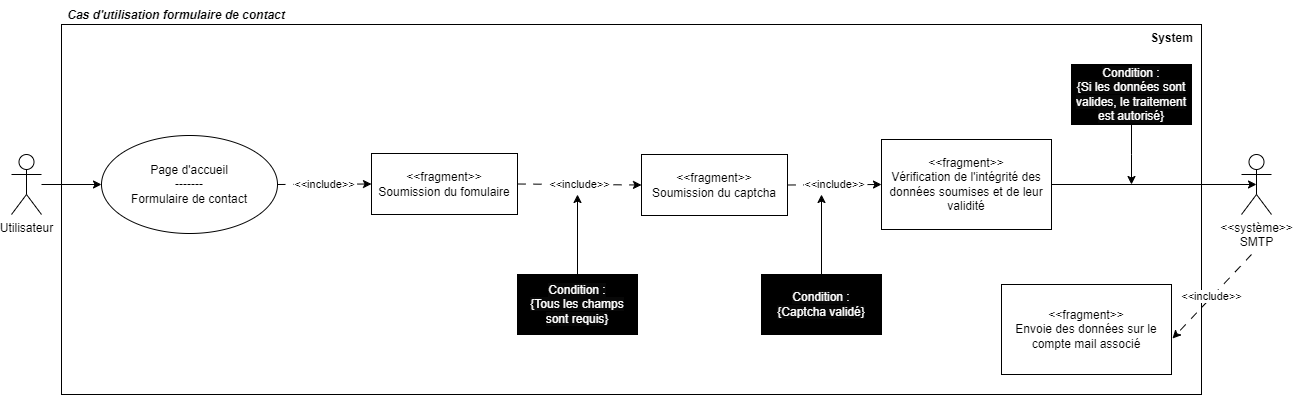

The diagram above was exported from draw.io. Its source (the exported page's mxGraphModel, read from the mxfile embedded in the PNG):
<mxGraphModel dx="1434" dy="699" grid="1" gridSize="10" guides="1" tooltips="1" connect="1" arrows="1" fold="1" page="1" pageScale="1" pageWidth="827" pageHeight="1169" math="0" shadow="0">
  <root>
    <mxCell id="0" />
    <mxCell id="1" parent="0" />
    <mxCell id="X7vGXCj56W46K735I0JZ-1" value="" style="rounded=0;whiteSpace=wrap;html=1;" parent="1" vertex="1">
      <mxGeometry x="190" y="370" width="1140" height="370" as="geometry" />
    </mxCell>
    <mxCell id="X7vGXCj56W46K735I0JZ-2" style="edgeStyle=orthogonalEdgeStyle;rounded=0;orthogonalLoop=1;jettySize=auto;html=1;entryX=0;entryY=0.5;entryDx=0;entryDy=0;" parent="1" source="X7vGXCj56W46K735I0JZ-3" target="X7vGXCj56W46K735I0JZ-5" edge="1">
      <mxGeometry relative="1" as="geometry" />
    </mxCell>
    <mxCell id="X7vGXCj56W46K735I0JZ-3" value="Utilisateur" style="shape=umlActor;verticalLabelPosition=bottom;verticalAlign=top;html=1;outlineConnect=0;" parent="1" vertex="1">
      <mxGeometry x="140" y="500" width="30" height="60" as="geometry" />
    </mxCell>
    <mxCell id="X7vGXCj56W46K735I0JZ-4" value="&lt;b&gt;&lt;i&gt;Cas d'utilisation formulaire de contact&lt;/i&gt;&lt;/b&gt;" style="text;html=1;strokeColor=none;fillColor=none;align=center;verticalAlign=middle;whiteSpace=wrap;rounded=0;" parent="1" vertex="1">
      <mxGeometry x="180" y="346" width="250" height="30" as="geometry" />
    </mxCell>
    <mxCell id="X7vGXCj56W46K735I0JZ-5" value="Page d'accueil&lt;br&gt;-------&lt;br&gt;Formulaire de contact" style="ellipse;whiteSpace=wrap;html=1;" parent="1" vertex="1">
      <mxGeometry x="230" y="481" width="176" height="98" as="geometry" />
    </mxCell>
    <mxCell id="X7vGXCj56W46K735I0JZ-6" value="&lt;b&gt;System&lt;/b&gt;" style="text;html=1;strokeColor=none;fillColor=none;align=center;verticalAlign=middle;whiteSpace=wrap;rounded=0;" parent="1" vertex="1">
      <mxGeometry x="1241" y="369" width="119" height="30" as="geometry" />
    </mxCell>
    <mxCell id="X7vGXCj56W46K735I0JZ-16" value="&amp;lt;&amp;lt;fragment&amp;gt;&amp;gt;&lt;br&gt;Soumission du fomulaire" style="rounded=0;whiteSpace=wrap;html=1;" parent="1" vertex="1">
      <mxGeometry x="500" y="499" width="146" height="61" as="geometry" />
    </mxCell>
    <mxCell id="X7vGXCj56W46K735I0JZ-20" value="&amp;lt;&amp;lt;système&amp;gt;&amp;gt;&lt;br&gt;SMTP" style="shape=umlActor;verticalLabelPosition=bottom;verticalAlign=top;html=1;outlineConnect=0;" parent="1" vertex="1">
      <mxGeometry x="1370" y="500" width="30" height="60" as="geometry" />
    </mxCell>
    <mxCell id="X7vGXCj56W46K735I0JZ-21" value="&amp;lt;&amp;lt;fragment&amp;gt;&amp;gt;&lt;br&gt;Soumission du captcha" style="rounded=0;whiteSpace=wrap;html=1;" parent="1" vertex="1">
      <mxGeometry x="770" y="500" width="146" height="61" as="geometry" />
    </mxCell>
    <mxCell id="X7vGXCj56W46K735I0JZ-23" value="&amp;lt;&amp;lt;include&amp;gt;&amp;gt;" style="endArrow=classic;html=1;rounded=0;exitX=1;exitY=0.5;exitDx=0;exitDy=0;strokeColor=default;dashed=1;dashPattern=8 8;entryX=0;entryY=0.5;entryDx=0;entryDy=0;" parent="1" source="X7vGXCj56W46K735I0JZ-16" target="X7vGXCj56W46K735I0JZ-21" edge="1">
      <mxGeometry width="50" height="50" relative="1" as="geometry">
        <mxPoint x="416" y="540" as="sourcePoint" />
        <mxPoint x="530" y="541" as="targetPoint" />
        <mxPoint as="offset" />
      </mxGeometry>
    </mxCell>
    <mxCell id="X7vGXCj56W46K735I0JZ-38" style="edgeStyle=orthogonalEdgeStyle;rounded=0;orthogonalLoop=1;jettySize=auto;html=1;" parent="1" source="X7vGXCj56W46K735I0JZ-24" edge="1">
      <mxGeometry relative="1" as="geometry">
        <mxPoint x="706" y="540" as="targetPoint" />
      </mxGeometry>
    </mxCell>
    <mxCell id="X7vGXCj56W46K735I0JZ-24" value="&lt;font style=&quot;background-color: rgb(8, 8, 8);&quot; color=&quot;#ffffff&quot;&gt;Condition :&lt;br&gt;{Tous les champs sont requis}&lt;/font&gt;" style="rounded=0;whiteSpace=wrap;html=1;fillColor=#000000;" parent="1" vertex="1">
      <mxGeometry x="646" y="620" width="120" height="60" as="geometry" />
    </mxCell>
    <mxCell id="X7vGXCj56W46K735I0JZ-29" style="edgeStyle=orthogonalEdgeStyle;rounded=0;orthogonalLoop=1;jettySize=auto;html=1;entryX=0.5;entryY=0.5;entryDx=0;entryDy=0;entryPerimeter=0;" parent="1" source="X7vGXCj56W46K735I0JZ-26" target="X7vGXCj56W46K735I0JZ-20" edge="1">
      <mxGeometry relative="1" as="geometry" />
    </mxCell>
    <mxCell id="X7vGXCj56W46K735I0JZ-26" value="&amp;lt;&amp;lt;fragment&amp;gt;&amp;gt;&lt;br&gt;Vérification de l'intégrité des données soumises et de leur validité" style="rounded=0;whiteSpace=wrap;html=1;" parent="1" vertex="1">
      <mxGeometry x="1010" y="485" width="170" height="90" as="geometry" />
    </mxCell>
    <mxCell id="X7vGXCj56W46K735I0JZ-32" style="edgeStyle=orthogonalEdgeStyle;rounded=0;orthogonalLoop=1;jettySize=auto;html=1;" parent="1" source="X7vGXCj56W46K735I0JZ-27" edge="1">
      <mxGeometry relative="1" as="geometry">
        <mxPoint x="950" y="540" as="targetPoint" />
      </mxGeometry>
    </mxCell>
    <mxCell id="X7vGXCj56W46K735I0JZ-27" value="&lt;font style=&quot;background-color: rgb(8, 8, 8);&quot; color=&quot;#ffffff&quot;&gt;Condition :&lt;br&gt;{Captcha validé}&lt;/font&gt;" style="rounded=0;whiteSpace=wrap;html=1;fillColor=#000000;" parent="1" vertex="1">
      <mxGeometry x="890" y="620" width="120" height="60" as="geometry" />
    </mxCell>
    <mxCell id="X7vGXCj56W46K735I0JZ-28" value="&amp;lt;&amp;lt;include&amp;gt;&amp;gt;" style="endArrow=classic;html=1;rounded=0;exitX=1;exitY=0.5;exitDx=0;exitDy=0;strokeColor=default;dashed=1;dashPattern=8 8;entryX=0;entryY=0.5;entryDx=0;entryDy=0;" parent="1" source="X7vGXCj56W46K735I0JZ-21" target="X7vGXCj56W46K735I0JZ-26" edge="1">
      <mxGeometry width="50" height="50" relative="1" as="geometry">
        <mxPoint x="676" y="541" as="sourcePoint" />
        <mxPoint x="780" y="541" as="targetPoint" />
        <mxPoint as="offset" />
      </mxGeometry>
    </mxCell>
    <mxCell id="X7vGXCj56W46K735I0JZ-31" style="edgeStyle=orthogonalEdgeStyle;rounded=0;orthogonalLoop=1;jettySize=auto;html=1;" parent="1" source="X7vGXCj56W46K735I0JZ-30" edge="1">
      <mxGeometry relative="1" as="geometry">
        <mxPoint x="1260" y="530" as="targetPoint" />
      </mxGeometry>
    </mxCell>
    <mxCell id="X7vGXCj56W46K735I0JZ-30" value="&lt;font style=&quot;background-color: rgb(8, 8, 8);&quot; color=&quot;#ffffff&quot;&gt;Condition :&lt;br&gt;{Si les données sont valides, le traitement est autorisé}&lt;/font&gt;" style="rounded=0;whiteSpace=wrap;html=1;fillColor=#000000;" parent="1" vertex="1">
      <mxGeometry x="1200" y="410" width="120" height="60" as="geometry" />
    </mxCell>
    <mxCell id="X7vGXCj56W46K735I0JZ-34" value="&amp;lt;&amp;lt;fragment&amp;gt;&amp;gt;&lt;br&gt;Envoie des données sur le compte mail associé" style="rounded=0;whiteSpace=wrap;html=1;" parent="1" vertex="1">
      <mxGeometry x="1130" y="630" width="170" height="90" as="geometry" />
    </mxCell>
    <mxCell id="X7vGXCj56W46K735I0JZ-37" value="&amp;lt;&amp;lt;include&amp;gt;&amp;gt;" style="endArrow=classic;html=1;rounded=0;exitX=1;exitY=0.5;exitDx=0;exitDy=0;strokeColor=default;dashed=1;dashPattern=8 8;entryX=0;entryY=0.5;entryDx=0;entryDy=0;" parent="1" source="X7vGXCj56W46K735I0JZ-5" target="X7vGXCj56W46K735I0JZ-16" edge="1">
      <mxGeometry width="50" height="50" relative="1" as="geometry">
        <mxPoint x="406" y="610" as="sourcePoint" />
        <mxPoint x="520" y="611" as="targetPoint" />
        <mxPoint as="offset" />
      </mxGeometry>
    </mxCell>
    <mxCell id="X7vGXCj56W46K735I0JZ-39" value="&amp;lt;&amp;lt;include&amp;gt;&amp;gt;" style="endArrow=classic;html=1;rounded=0;strokeColor=default;dashed=1;dashPattern=8 8;entryX=1.006;entryY=0.6;entryDx=0;entryDy=0;entryPerimeter=0;" parent="1" target="X7vGXCj56W46K735I0JZ-34" edge="1">
      <mxGeometry width="50" height="50" relative="1" as="geometry">
        <mxPoint x="1380" y="600" as="sourcePoint" />
        <mxPoint x="1460" y="710" as="targetPoint" />
        <mxPoint as="offset" />
      </mxGeometry>
    </mxCell>
  </root>
</mxGraphModel>